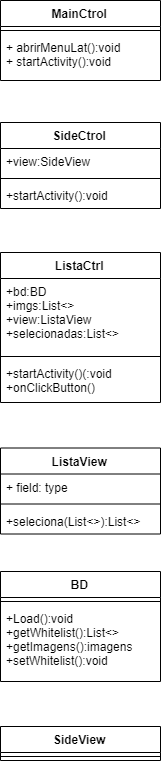

The diagram above was exported from draw.io. Its source (the exported page's mxGraphModel, read from the mxfile embedded in the PNG):
<mxGraphModel dx="1400" dy="725" grid="1" gridSize="10" guides="1" tooltips="1" connect="1" arrows="1" fold="1" page="1" pageScale="1" pageWidth="827" pageHeight="1169" math="0" shadow="0">
  <root>
    <mxCell id="0" />
    <mxCell id="1" parent="0" />
    <mxCell id="2" value="MainCtrol" style="swimlane;fontStyle=1;align=center;verticalAlign=top;childLayout=stackLayout;horizontal=1;startSize=26;horizontalStack=0;resizeParent=1;resizeParentMax=0;resizeLast=0;collapsible=1;marginBottom=0;" vertex="1" parent="1">
      <mxGeometry x="1170" y="162" width="160" height="80" as="geometry" />
    </mxCell>
    <mxCell id="3" value="" style="line;strokeWidth=1;fillColor=none;align=left;verticalAlign=middle;spacingTop=-1;spacingLeft=3;spacingRight=3;rotatable=0;labelPosition=right;points=[];portConstraint=eastwest;" vertex="1" parent="2">
      <mxGeometry y="26" width="160" height="8" as="geometry" />
    </mxCell>
    <mxCell id="4" value="+ abrirMenuLat():void&#10;+ startActivity():void&#10;" style="text;strokeColor=none;fillColor=none;align=left;verticalAlign=top;spacingLeft=4;spacingRight=4;overflow=hidden;rotatable=0;points=[[0,0.5],[1,0.5]];portConstraint=eastwest;" vertex="1" parent="2">
      <mxGeometry y="34" width="160" height="46" as="geometry" />
    </mxCell>
    <mxCell id="5" value="SideCtrol" style="swimlane;fontStyle=1;align=center;verticalAlign=top;childLayout=stackLayout;horizontal=1;startSize=26;horizontalStack=0;resizeParent=1;resizeParentMax=0;resizeLast=0;collapsible=1;marginBottom=0;" vertex="1" parent="1">
      <mxGeometry x="1170" y="284" width="160" height="86" as="geometry" />
    </mxCell>
    <mxCell id="6" value="+view:SideView" style="text;strokeColor=none;fillColor=none;align=left;verticalAlign=top;spacingLeft=4;spacingRight=4;overflow=hidden;rotatable=0;points=[[0,0.5],[1,0.5]];portConstraint=eastwest;" vertex="1" parent="5">
      <mxGeometry y="26" width="160" height="26" as="geometry" />
    </mxCell>
    <mxCell id="7" value="" style="line;strokeWidth=1;fillColor=none;align=left;verticalAlign=middle;spacingTop=-1;spacingLeft=3;spacingRight=3;rotatable=0;labelPosition=right;points=[];portConstraint=eastwest;" vertex="1" parent="5">
      <mxGeometry y="52" width="160" height="8" as="geometry" />
    </mxCell>
    <mxCell id="8" value="+startActivity():void" style="text;strokeColor=none;fillColor=none;align=left;verticalAlign=top;spacingLeft=4;spacingRight=4;overflow=hidden;rotatable=0;points=[[0,0.5],[1,0.5]];portConstraint=eastwest;" vertex="1" parent="5">
      <mxGeometry y="60" width="160" height="26" as="geometry" />
    </mxCell>
    <mxCell id="9" value="ListaCtrl" style="swimlane;fontStyle=1;align=center;verticalAlign=top;childLayout=stackLayout;horizontal=1;startSize=26;horizontalStack=0;resizeParent=1;resizeParentMax=0;resizeLast=0;collapsible=1;marginBottom=0;" vertex="1" parent="1">
      <mxGeometry x="1170" y="414" width="160" height="150" as="geometry" />
    </mxCell>
    <mxCell id="10" value="+bd:BD&#10;+imgs:List&lt;&gt;&#10;+view:ListaView&#10;+selecionadas:List&lt;&gt;&#10;" style="text;strokeColor=none;fillColor=none;align=left;verticalAlign=top;spacingLeft=4;spacingRight=4;overflow=hidden;rotatable=0;points=[[0,0.5],[1,0.5]];portConstraint=eastwest;" vertex="1" parent="9">
      <mxGeometry y="26" width="160" height="74" as="geometry" />
    </mxCell>
    <mxCell id="11" value="" style="line;strokeWidth=1;fillColor=none;align=left;verticalAlign=middle;spacingTop=-1;spacingLeft=3;spacingRight=3;rotatable=0;labelPosition=right;points=[];portConstraint=eastwest;" vertex="1" parent="9">
      <mxGeometry y="100" width="160" height="8" as="geometry" />
    </mxCell>
    <mxCell id="12" value="+startActivity()(:void&#10;+onClickButton()&#10;" style="text;strokeColor=none;fillColor=none;align=left;verticalAlign=top;spacingLeft=4;spacingRight=4;overflow=hidden;rotatable=0;points=[[0,0.5],[1,0.5]];portConstraint=eastwest;" vertex="1" parent="9">
      <mxGeometry y="108" width="160" height="42" as="geometry" />
    </mxCell>
    <mxCell id="13" value="SideView" style="swimlane;fontStyle=1;align=center;verticalAlign=top;childLayout=stackLayout;horizontal=1;startSize=26;horizontalStack=0;resizeParent=1;resizeParentMax=0;resizeLast=0;collapsible=1;marginBottom=0;" vertex="1" parent="1">
      <mxGeometry x="1170" y="888" width="160" height="34" as="geometry" />
    </mxCell>
    <mxCell id="14" value="" style="line;strokeWidth=1;fillColor=none;align=left;verticalAlign=middle;spacingTop=-1;spacingLeft=3;spacingRight=3;rotatable=0;labelPosition=right;points=[];portConstraint=eastwest;" vertex="1" parent="13">
      <mxGeometry y="26" width="160" height="8" as="geometry" />
    </mxCell>
    <mxCell id="15" value="BD" style="swimlane;fontStyle=1;align=center;verticalAlign=top;childLayout=stackLayout;horizontal=1;startSize=26;horizontalStack=0;resizeParent=1;resizeParentMax=0;resizeLast=0;collapsible=1;marginBottom=0;" vertex="1" parent="1">
      <mxGeometry x="1170" y="733" width="160" height="110" as="geometry" />
    </mxCell>
    <mxCell id="16" value="" style="line;strokeWidth=1;fillColor=none;align=left;verticalAlign=middle;spacingTop=-1;spacingLeft=3;spacingRight=3;rotatable=0;labelPosition=right;points=[];portConstraint=eastwest;" vertex="1" parent="15">
      <mxGeometry y="26" width="160" height="8" as="geometry" />
    </mxCell>
    <mxCell id="17" value="+Load():void&#10;+getWhitelist():List&lt;&gt;&#10;+getImagens():imagens&#10;+setWhitelist():void&#10;" style="text;strokeColor=none;fillColor=none;align=left;verticalAlign=top;spacingLeft=4;spacingRight=4;overflow=hidden;rotatable=0;points=[[0,0.5],[1,0.5]];portConstraint=eastwest;" vertex="1" parent="15">
      <mxGeometry y="34" width="160" height="76" as="geometry" />
    </mxCell>
    <mxCell id="18" value="ListaView" style="swimlane;fontStyle=1;align=center;verticalAlign=top;childLayout=stackLayout;horizontal=1;startSize=26;horizontalStack=0;resizeParent=1;resizeParentMax=0;resizeLast=0;collapsible=1;marginBottom=0;" vertex="1" parent="1">
      <mxGeometry x="1170" y="609.5" width="160" height="86" as="geometry" />
    </mxCell>
    <mxCell id="19" value="+ field: type" style="text;strokeColor=none;fillColor=none;align=left;verticalAlign=top;spacingLeft=4;spacingRight=4;overflow=hidden;rotatable=0;points=[[0,0.5],[1,0.5]];portConstraint=eastwest;" vertex="1" parent="18">
      <mxGeometry y="26" width="160" height="26" as="geometry" />
    </mxCell>
    <mxCell id="20" value="" style="line;strokeWidth=1;fillColor=none;align=left;verticalAlign=middle;spacingTop=-1;spacingLeft=3;spacingRight=3;rotatable=0;labelPosition=right;points=[];portConstraint=eastwest;" vertex="1" parent="18">
      <mxGeometry y="52" width="160" height="8" as="geometry" />
    </mxCell>
    <mxCell id="21" value="+seleciona(List&lt;&gt;):List&lt;&gt;" style="text;strokeColor=none;fillColor=none;align=left;verticalAlign=top;spacingLeft=4;spacingRight=4;overflow=hidden;rotatable=0;points=[[0,0.5],[1,0.5]];portConstraint=eastwest;" vertex="1" parent="18">
      <mxGeometry y="60" width="160" height="26" as="geometry" />
    </mxCell>
  </root>
</mxGraphModel>